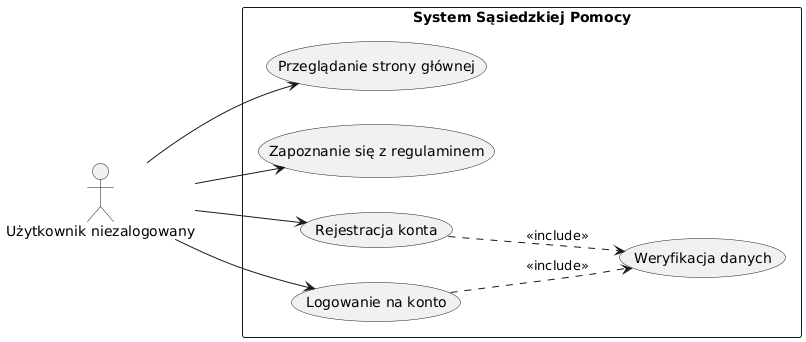

The diagram above was rendered by PlantUML. Its source (embedded in the PNG):
@startuml
left to right direction

actor "Użytkownik niezalogowany" as Unlogged

rectangle "System Sąsiedzkiej Pomocy" {
  usecase "Przeglądanie strony głównej" as UC1
  usecase "Zapoznanie się z regulaminem" as UC2
  usecase "Rejestracja konta" as UC3
  usecase "Logowanie na konto" as UC4
  usecase "Weryfikacja danych" as UC5
  
  UC3 ..> UC5 : <<include>>
  UC4 ..> UC5 : <<include>>
}

Unlogged --> UC1
Unlogged --> UC2
Unlogged --> UC3
Unlogged --> UC4
@enduml